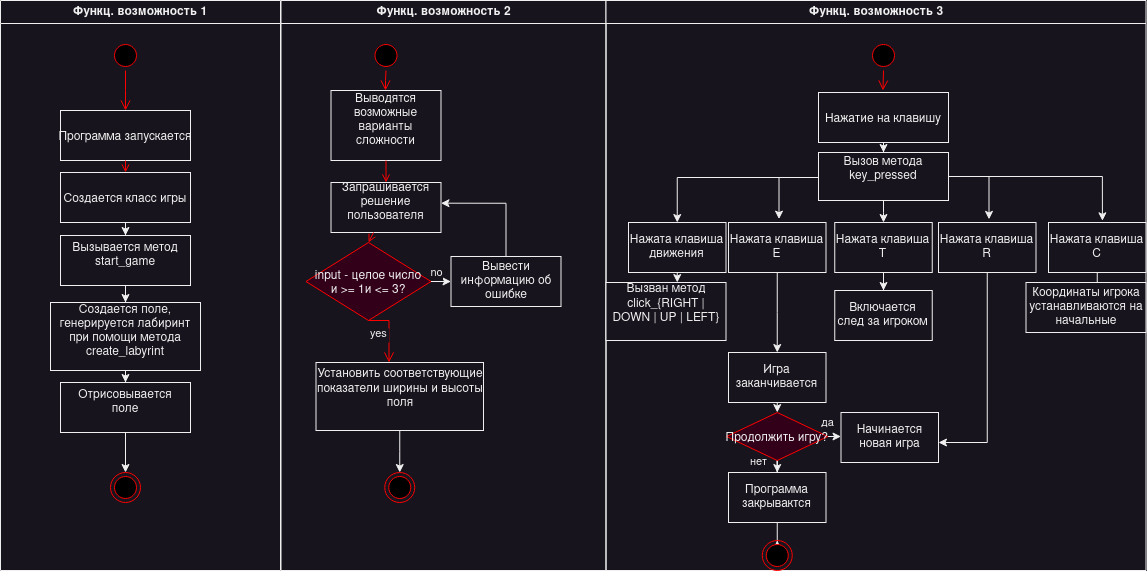

The diagram above was exported from draw.io. Its source (the exported page's mxGraphModel, read from the mxfile embedded in the PNG):
<mxGraphModel dx="1793" dy="908" grid="1" gridSize="10" guides="1" tooltips="1" connect="1" arrows="1" fold="1" page="1" pageScale="1" pageWidth="1169" pageHeight="826" background="none" math="0" shadow="0">
  <root>
    <mxCell id="0" />
    <mxCell id="1" parent="0" />
    <mxCell id="2" value="Функц. возможность 1" style="swimlane;whiteSpace=wrap" parent="1" vertex="1">
      <mxGeometry x="12" y="128" width="280" height="570" as="geometry" />
    </mxCell>
    <mxCell id="5" value="" style="ellipse;shape=startState;fillColor=#000000;strokeColor=#ff0000;" parent="2" vertex="1">
      <mxGeometry x="110" y="40" width="30" height="30" as="geometry" />
    </mxCell>
    <mxCell id="6" value="" style="edgeStyle=elbowEdgeStyle;elbow=horizontal;verticalAlign=bottom;endArrow=open;endSize=8;strokeColor=#FF0000;endFill=1;rounded=0" parent="2" source="5" target="7" edge="1">
      <mxGeometry x="100" y="40" as="geometry">
        <mxPoint x="115" y="110" as="targetPoint" />
      </mxGeometry>
    </mxCell>
    <mxCell id="7" value="Программа запускается" style="" parent="2" vertex="1">
      <mxGeometry x="60" y="110" width="130" height="50" as="geometry" />
    </mxCell>
    <mxCell id="-A9D6HdiChE-BO2MNw-I-43" style="edgeStyle=orthogonalEdgeStyle;rounded=0;orthogonalLoop=1;jettySize=auto;html=1;entryX=0.5;entryY=0;entryDx=0;entryDy=0;" edge="1" parent="2" source="8" target="10">
      <mxGeometry relative="1" as="geometry" />
    </mxCell>
    <mxCell id="8" value="Создается класс игры" style="" parent="2" vertex="1">
      <mxGeometry x="60" y="172" width="130" height="50" as="geometry" />
    </mxCell>
    <mxCell id="9" value="" style="endArrow=open;strokeColor=#FF0000;endFill=1;rounded=0" parent="2" source="7" target="8" edge="1">
      <mxGeometry relative="1" as="geometry" />
    </mxCell>
    <mxCell id="-A9D6HdiChE-BO2MNw-I-45" style="edgeStyle=orthogonalEdgeStyle;rounded=0;orthogonalLoop=1;jettySize=auto;html=1;entryX=0.5;entryY=0;entryDx=0;entryDy=0;" edge="1" parent="2" source="10" target="-A9D6HdiChE-BO2MNw-I-44">
      <mxGeometry relative="1" as="geometry" />
    </mxCell>
    <mxCell id="10" value="Вызывается метод&#10;start_game&#10;" style="" parent="2" vertex="1">
      <mxGeometry x="60" y="235" width="130" height="50" as="geometry" />
    </mxCell>
    <mxCell id="-A9D6HdiChE-BO2MNw-I-47" value="" style="edgeStyle=orthogonalEdgeStyle;rounded=0;orthogonalLoop=1;jettySize=auto;html=1;" edge="1" parent="2" source="-A9D6HdiChE-BO2MNw-I-44" target="-A9D6HdiChE-BO2MNw-I-46">
      <mxGeometry relative="1" as="geometry" />
    </mxCell>
    <mxCell id="-A9D6HdiChE-BO2MNw-I-44" value="Создается поле,&#10;генерируется лабиринт&#10;при помощи метода &#10;create_labyrint&#10;" style="" vertex="1" parent="2">
      <mxGeometry x="50" y="302" width="150" height="68" as="geometry" />
    </mxCell>
    <mxCell id="-A9D6HdiChE-BO2MNw-I-52" style="edgeStyle=orthogonalEdgeStyle;rounded=0;orthogonalLoop=1;jettySize=auto;html=1;entryX=0.5;entryY=0;entryDx=0;entryDy=0;" edge="1" parent="2" source="-A9D6HdiChE-BO2MNw-I-46" target="38">
      <mxGeometry relative="1" as="geometry" />
    </mxCell>
    <mxCell id="-A9D6HdiChE-BO2MNw-I-46" value="Отрисовывается&#10;поле&#10;" style="" vertex="1" parent="2">
      <mxGeometry x="60" y="382" width="130" height="50" as="geometry" />
    </mxCell>
    <mxCell id="38" value="" style="ellipse;shape=endState;fillColor=#000000;strokeColor=#ff0000" parent="2" vertex="1">
      <mxGeometry x="110" y="472" width="30" height="30" as="geometry" />
    </mxCell>
    <mxCell id="3" value="Функц. возможность 2" style="swimlane;whiteSpace=wrap" parent="1" vertex="1">
      <mxGeometry x="292.5" y="128" width="325" height="570" as="geometry" />
    </mxCell>
    <mxCell id="13" value="" style="ellipse;shape=startState;fillColor=#000000;strokeColor=#ff0000;" parent="3" vertex="1">
      <mxGeometry x="90" y="40" width="30" height="30" as="geometry" />
    </mxCell>
    <mxCell id="14" value="" style="edgeStyle=elbowEdgeStyle;elbow=horizontal;verticalAlign=bottom;endArrow=open;endSize=8;strokeColor=#FF0000;endFill=1;rounded=0" parent="3" source="13" target="15" edge="1">
      <mxGeometry x="70" y="20" as="geometry">
        <mxPoint x="85" y="90" as="targetPoint" />
      </mxGeometry>
    </mxCell>
    <mxCell id="15" value="Выводятся&#10;возможные&#10;варианты&#10;сложности&#10;" style="direction=west;align=center;verticalAlign=middle;" parent="3" vertex="1">
      <mxGeometry x="50" y="90" width="110" height="70" as="geometry" />
    </mxCell>
    <mxCell id="16" value="Запрашивается&#10;решение&#10;пользователя&#10;" style="" parent="3" vertex="1">
      <mxGeometry x="50" y="182" width="110" height="50" as="geometry" />
    </mxCell>
    <mxCell id="17" value="" style="endArrow=open;strokeColor=#FF0000;endFill=1;rounded=0" parent="3" source="15" target="16" edge="1">
      <mxGeometry relative="1" as="geometry" />
    </mxCell>
    <mxCell id="-A9D6HdiChE-BO2MNw-I-57" value="&lt;div&gt;no&lt;/div&gt;" style="edgeStyle=orthogonalEdgeStyle;rounded=0;orthogonalLoop=1;jettySize=auto;html=1;" edge="1" parent="3" source="21" target="-A9D6HdiChE-BO2MNw-I-55">
      <mxGeometry x="-0.5" y="9" relative="1" as="geometry">
        <Array as="points">
          <mxPoint x="150" y="280" />
        </Array>
        <mxPoint as="offset" />
      </mxGeometry>
    </mxCell>
    <mxCell id="21" value="input - целое число&#10;и &gt;= 1и &lt;= 3?" style="rhombus;fillColor=#33001A;strokeColor=#ff0000;" parent="3" vertex="1">
      <mxGeometry x="25" y="242" width="125" height="78" as="geometry" />
    </mxCell>
    <mxCell id="23" value="yes" style="edgeStyle=elbowEdgeStyle;elbow=horizontal;align=left;verticalAlign=top;endArrow=open;endSize=8;strokeColor=#FF0000;endFill=1;rounded=0;exitX=0.5;exitY=1;exitDx=0;exitDy=0;" parent="3" source="21" target="30" edge="1">
      <mxGeometry x="-1" relative="1" as="geometry">
        <mxPoint x="220" y="305" as="targetPoint" />
        <Array as="points">
          <mxPoint x="108" y="320" />
        </Array>
        <mxPoint as="offset" />
      </mxGeometry>
    </mxCell>
    <mxCell id="24" value="" style="endArrow=open;strokeColor=#FF0000;endFill=1;rounded=0;entryX=0.5;entryY=0;entryDx=0;entryDy=0;" parent="3" source="16" target="21" edge="1">
      <mxGeometry relative="1" as="geometry" />
    </mxCell>
    <mxCell id="-A9D6HdiChE-BO2MNw-I-61" style="edgeStyle=orthogonalEdgeStyle;rounded=0;orthogonalLoop=1;jettySize=auto;html=1;entryX=0.5;entryY=0;entryDx=0;entryDy=0;" edge="1" parent="3" source="30" target="-A9D6HdiChE-BO2MNw-I-59">
      <mxGeometry relative="1" as="geometry" />
    </mxCell>
    <mxCell id="30" value="Установить соответствующие&#10;показатели ширины и высоты поля&#10;" style="whiteSpace=wrap;" parent="3" vertex="1">
      <mxGeometry x="35" y="362" width="167.5" height="68" as="geometry" />
    </mxCell>
    <mxCell id="-A9D6HdiChE-BO2MNw-I-58" style="edgeStyle=orthogonalEdgeStyle;rounded=0;orthogonalLoop=1;jettySize=auto;html=1;entryX=1;entryY=0.414;entryDx=0;entryDy=0;entryPerimeter=0;" edge="1" parent="3" source="-A9D6HdiChE-BO2MNw-I-55" target="16">
      <mxGeometry relative="1" as="geometry">
        <mxPoint x="225" y="202" as="targetPoint" />
        <Array as="points">
          <mxPoint x="225" y="203" />
        </Array>
      </mxGeometry>
    </mxCell>
    <mxCell id="-A9D6HdiChE-BO2MNw-I-55" value="Вывести информацию об ошибке" style="whiteSpace=wrap;" vertex="1" parent="3">
      <mxGeometry x="170" y="256" width="110" height="50" as="geometry" />
    </mxCell>
    <mxCell id="-A9D6HdiChE-BO2MNw-I-59" value="" style="ellipse;shape=endState;fillColor=#000000;strokeColor=#ff0000" vertex="1" parent="3">
      <mxGeometry x="103.75" y="472" width="30" height="30" as="geometry" />
    </mxCell>
    <mxCell id="4" value="Функц. возможность 3" style="swimlane;whiteSpace=wrap" parent="1" vertex="1">
      <mxGeometry x="617.5" y="128" width="540" height="570" as="geometry" />
    </mxCell>
    <mxCell id="-A9D6HdiChE-BO2MNw-I-62" value="" style="ellipse;shape=startState;fillColor=#000000;strokeColor=#ff0000;" vertex="1" parent="4">
      <mxGeometry x="262.5" y="40" width="30" height="30" as="geometry" />
    </mxCell>
    <mxCell id="-A9D6HdiChE-BO2MNw-I-63" value="" style="edgeStyle=elbowEdgeStyle;elbow=horizontal;verticalAlign=bottom;endArrow=open;endSize=8;strokeColor=#FF0000;endFill=1;rounded=0" edge="1" parent="4" source="-A9D6HdiChE-BO2MNw-I-62">
      <mxGeometry x="240.5" y="-88" as="geometry">
        <mxPoint x="277.5" y="90" as="targetPoint" />
      </mxGeometry>
    </mxCell>
    <mxCell id="-A9D6HdiChE-BO2MNw-I-66" value="" style="edgeStyle=orthogonalEdgeStyle;rounded=0;orthogonalLoop=1;jettySize=auto;html=1;" edge="1" parent="4" source="-A9D6HdiChE-BO2MNw-I-64" target="-A9D6HdiChE-BO2MNw-I-65">
      <mxGeometry relative="1" as="geometry" />
    </mxCell>
    <mxCell id="-A9D6HdiChE-BO2MNw-I-64" value="Нажатие на клавишу" style="" vertex="1" parent="4">
      <mxGeometry x="212.5" y="92" width="130" height="50" as="geometry" />
    </mxCell>
    <mxCell id="-A9D6HdiChE-BO2MNw-I-74" style="edgeStyle=orthogonalEdgeStyle;rounded=0;orthogonalLoop=1;jettySize=auto;html=1;entryX=0.5;entryY=0;entryDx=0;entryDy=0;" edge="1" parent="4" source="-A9D6HdiChE-BO2MNw-I-65" target="-A9D6HdiChE-BO2MNw-I-67">
      <mxGeometry relative="1" as="geometry">
        <Array as="points">
          <mxPoint x="71" y="177" />
        </Array>
      </mxGeometry>
    </mxCell>
    <mxCell id="-A9D6HdiChE-BO2MNw-I-77" style="edgeStyle=orthogonalEdgeStyle;rounded=0;orthogonalLoop=1;jettySize=auto;html=1;entryX=0.511;entryY=-0.069;entryDx=0;entryDy=0;entryPerimeter=0;" edge="1" parent="4" source="-A9D6HdiChE-BO2MNw-I-65" target="-A9D6HdiChE-BO2MNw-I-73">
      <mxGeometry relative="1" as="geometry">
        <mxPoint x="182.5" y="212" as="targetPoint" />
        <Array as="points">
          <mxPoint x="173" y="177" />
          <mxPoint x="173" y="219" />
        </Array>
      </mxGeometry>
    </mxCell>
    <mxCell id="-A9D6HdiChE-BO2MNw-I-80" style="edgeStyle=orthogonalEdgeStyle;rounded=0;orthogonalLoop=1;jettySize=auto;html=1;entryX=0.5;entryY=0;entryDx=0;entryDy=0;" edge="1" parent="4" source="-A9D6HdiChE-BO2MNw-I-65" target="-A9D6HdiChE-BO2MNw-I-72">
      <mxGeometry relative="1" as="geometry">
        <Array as="points">
          <mxPoint x="278" y="212" />
          <mxPoint x="278" y="212" />
        </Array>
      </mxGeometry>
    </mxCell>
    <mxCell id="-A9D6HdiChE-BO2MNw-I-83" style="edgeStyle=orthogonalEdgeStyle;rounded=0;orthogonalLoop=1;jettySize=auto;html=1;entryX=0.553;entryY=-0.034;entryDx=0;entryDy=0;entryPerimeter=0;" edge="1" parent="4" source="-A9D6HdiChE-BO2MNw-I-65" target="-A9D6HdiChE-BO2MNw-I-81">
      <mxGeometry relative="1" as="geometry">
        <Array as="points">
          <mxPoint x="496" y="176" />
        </Array>
      </mxGeometry>
    </mxCell>
    <mxCell id="-A9D6HdiChE-BO2MNw-I-84" style="edgeStyle=orthogonalEdgeStyle;rounded=0;orthogonalLoop=1;jettySize=auto;html=1;entryX=0.528;entryY=-0.062;entryDx=0;entryDy=0;entryPerimeter=0;" edge="1" parent="4" source="-A9D6HdiChE-BO2MNw-I-65" target="-A9D6HdiChE-BO2MNw-I-71">
      <mxGeometry relative="1" as="geometry">
        <mxPoint x="382.5" y="212" as="targetPoint" />
        <Array as="points">
          <mxPoint x="383" y="176" />
          <mxPoint x="383" y="219" />
        </Array>
      </mxGeometry>
    </mxCell>
    <mxCell id="-A9D6HdiChE-BO2MNw-I-65" value="Вызов метода key_pressed&#10;" style="whiteSpace=wrap;" vertex="1" parent="4">
      <mxGeometry x="212.5" y="152" width="130" height="48" as="geometry" />
    </mxCell>
    <mxCell id="-A9D6HdiChE-BO2MNw-I-97" value="" style="edgeStyle=orthogonalEdgeStyle;rounded=0;orthogonalLoop=1;jettySize=auto;html=1;" edge="1" parent="4" source="-A9D6HdiChE-BO2MNw-I-67" target="-A9D6HdiChE-BO2MNw-I-86">
      <mxGeometry relative="1" as="geometry">
        <Array as="points">
          <mxPoint x="63" y="272" />
          <mxPoint x="63" y="272" />
        </Array>
      </mxGeometry>
    </mxCell>
    <mxCell id="-A9D6HdiChE-BO2MNw-I-67" value="Нажата клавиша движения" style="whiteSpace=wrap;" vertex="1" parent="4">
      <mxGeometry x="22.5" y="222" width="97.5" height="50" as="geometry" />
    </mxCell>
    <mxCell id="-A9D6HdiChE-BO2MNw-I-120" style="edgeStyle=orthogonalEdgeStyle;rounded=0;orthogonalLoop=1;jettySize=auto;html=1;entryX=0.5;entryY=0;entryDx=0;entryDy=0;" edge="1" parent="4" source="-A9D6HdiChE-BO2MNw-I-73" target="-A9D6HdiChE-BO2MNw-I-98">
      <mxGeometry relative="1" as="geometry" />
    </mxCell>
    <mxCell id="-A9D6HdiChE-BO2MNw-I-73" value="Нажата клавиша E" style="whiteSpace=wrap;" vertex="1" parent="4">
      <mxGeometry x="122.5" y="222" width="97.5" height="50" as="geometry" />
    </mxCell>
    <mxCell id="-A9D6HdiChE-BO2MNw-I-116" value="" style="edgeStyle=orthogonalEdgeStyle;rounded=0;orthogonalLoop=1;jettySize=auto;html=1;" edge="1" parent="4" source="-A9D6HdiChE-BO2MNw-I-72" target="-A9D6HdiChE-BO2MNw-I-100">
      <mxGeometry relative="1" as="geometry" />
    </mxCell>
    <mxCell id="-A9D6HdiChE-BO2MNw-I-72" value="Нажата клавиша T" style="whiteSpace=wrap;" vertex="1" parent="4">
      <mxGeometry x="228.75" y="222" width="97.5" height="50" as="geometry" />
    </mxCell>
    <mxCell id="-A9D6HdiChE-BO2MNw-I-71" value="Нажата клавиша R" style="whiteSpace=wrap;" vertex="1" parent="4">
      <mxGeometry x="332.5" y="222" width="97.5" height="50" as="geometry" />
    </mxCell>
    <mxCell id="-A9D6HdiChE-BO2MNw-I-96" value="" style="edgeStyle=orthogonalEdgeStyle;rounded=0;orthogonalLoop=1;jettySize=auto;html=1;" edge="1" parent="4" source="-A9D6HdiChE-BO2MNw-I-81" target="-A9D6HdiChE-BO2MNw-I-90">
      <mxGeometry relative="1" as="geometry" />
    </mxCell>
    <mxCell id="-A9D6HdiChE-BO2MNw-I-81" value="Нажата клавиша C" style="whiteSpace=wrap;" vertex="1" parent="4">
      <mxGeometry x="442.5" y="222" width="97.5" height="50" as="geometry" />
    </mxCell>
    <mxCell id="-A9D6HdiChE-BO2MNw-I-86" value="Вызван метод click_{RIGHT | DOWN | UP | LEFT}&#10;" style="whiteSpace=wrap;" vertex="1" parent="4">
      <mxGeometry y="282" width="120" height="58" as="geometry" />
    </mxCell>
    <mxCell id="-A9D6HdiChE-BO2MNw-I-109" style="edgeStyle=orthogonalEdgeStyle;rounded=0;orthogonalLoop=1;jettySize=auto;html=1;entryX=1;entryY=0.6;entryDx=0;entryDy=0;entryPerimeter=0;exitX=0.5;exitY=1;exitDx=0;exitDy=0;" edge="1" parent="4" source="-A9D6HdiChE-BO2MNw-I-71" target="-A9D6HdiChE-BO2MNw-I-106">
      <mxGeometry relative="1" as="geometry">
        <mxPoint x="381.5" y="332" as="sourcePoint" />
        <Array as="points">
          <mxPoint x="381" y="442" />
        </Array>
      </mxGeometry>
    </mxCell>
    <mxCell id="-A9D6HdiChE-BO2MNw-I-90" value="Координаты игрока устанавливаются на начальные" style="whiteSpace=wrap;" vertex="1" parent="4">
      <mxGeometry x="420" y="282" width="120" height="50" as="geometry" />
    </mxCell>
    <mxCell id="-A9D6HdiChE-BO2MNw-I-105" value="" style="edgeStyle=orthogonalEdgeStyle;rounded=0;orthogonalLoop=1;jettySize=auto;html=1;" edge="1" parent="4" source="-A9D6HdiChE-BO2MNw-I-98" target="-A9D6HdiChE-BO2MNw-I-104">
      <mxGeometry relative="1" as="geometry">
        <Array as="points">
          <mxPoint x="171" y="422" />
          <mxPoint x="173" y="422" />
        </Array>
      </mxGeometry>
    </mxCell>
    <mxCell id="-A9D6HdiChE-BO2MNw-I-98" value="Игра заканчивается" style="whiteSpace=wrap;" vertex="1" parent="4">
      <mxGeometry x="122.5" y="352" width="97.5" height="50" as="geometry" />
    </mxCell>
    <mxCell id="-A9D6HdiChE-BO2MNw-I-100" value="Включается след за игроком" style="whiteSpace=wrap;" vertex="1" parent="4">
      <mxGeometry x="228.75" y="290" width="97.5" height="50" as="geometry" />
    </mxCell>
    <mxCell id="-A9D6HdiChE-BO2MNw-I-108" value="&lt;div&gt;да&lt;br&gt;&lt;/div&gt;" style="edgeStyle=orthogonalEdgeStyle;rounded=0;orthogonalLoop=1;jettySize=auto;html=1;" edge="1" parent="4" source="-A9D6HdiChE-BO2MNw-I-104" target="-A9D6HdiChE-BO2MNw-I-106">
      <mxGeometry x="-0.9055" y="14" relative="1" as="geometry">
        <Array as="points">
          <mxPoint x="223" y="436" />
          <mxPoint x="223" y="436" />
        </Array>
        <mxPoint as="offset" />
      </mxGeometry>
    </mxCell>
    <mxCell id="-A9D6HdiChE-BO2MNw-I-113" value="нет" style="edgeStyle=orthogonalEdgeStyle;rounded=0;orthogonalLoop=1;jettySize=auto;html=1;" edge="1" parent="4" source="-A9D6HdiChE-BO2MNw-I-104" target="-A9D6HdiChE-BO2MNw-I-110">
      <mxGeometry x="0.7059" y="-19" relative="1" as="geometry">
        <mxPoint as="offset" />
      </mxGeometry>
    </mxCell>
    <mxCell id="-A9D6HdiChE-BO2MNw-I-104" value="Продолжить игру?" style="rhombus;fillColor=#33001A;strokeColor=#ff0000;" vertex="1" parent="4">
      <mxGeometry x="120.63" y="412" width="101.25" height="48" as="geometry" />
    </mxCell>
    <mxCell id="-A9D6HdiChE-BO2MNw-I-106" value="Начинается новая игра" style="whiteSpace=wrap;" vertex="1" parent="4">
      <mxGeometry x="235" y="412" width="97.5" height="50" as="geometry" />
    </mxCell>
    <mxCell id="-A9D6HdiChE-BO2MNw-I-115" value="" style="edgeStyle=orthogonalEdgeStyle;rounded=0;orthogonalLoop=1;jettySize=auto;html=1;entryX=0.5;entryY=0;entryDx=0;entryDy=0;" edge="1" parent="4" source="-A9D6HdiChE-BO2MNw-I-110" target="-A9D6HdiChE-BO2MNw-I-114">
      <mxGeometry relative="1" as="geometry" />
    </mxCell>
    <mxCell id="-A9D6HdiChE-BO2MNw-I-110" value="Программа закрывактся" style="whiteSpace=wrap;" vertex="1" parent="4">
      <mxGeometry x="122.50999999999999" y="472" width="97.5" height="50" as="geometry" />
    </mxCell>
    <mxCell id="-A9D6HdiChE-BO2MNw-I-114" value="" style="ellipse;shape=endState;fillColor=#000000;strokeColor=#ff0000" vertex="1" parent="4">
      <mxGeometry x="156.26" y="540" width="30" height="30" as="geometry" />
    </mxCell>
  </root>
</mxGraphModel>